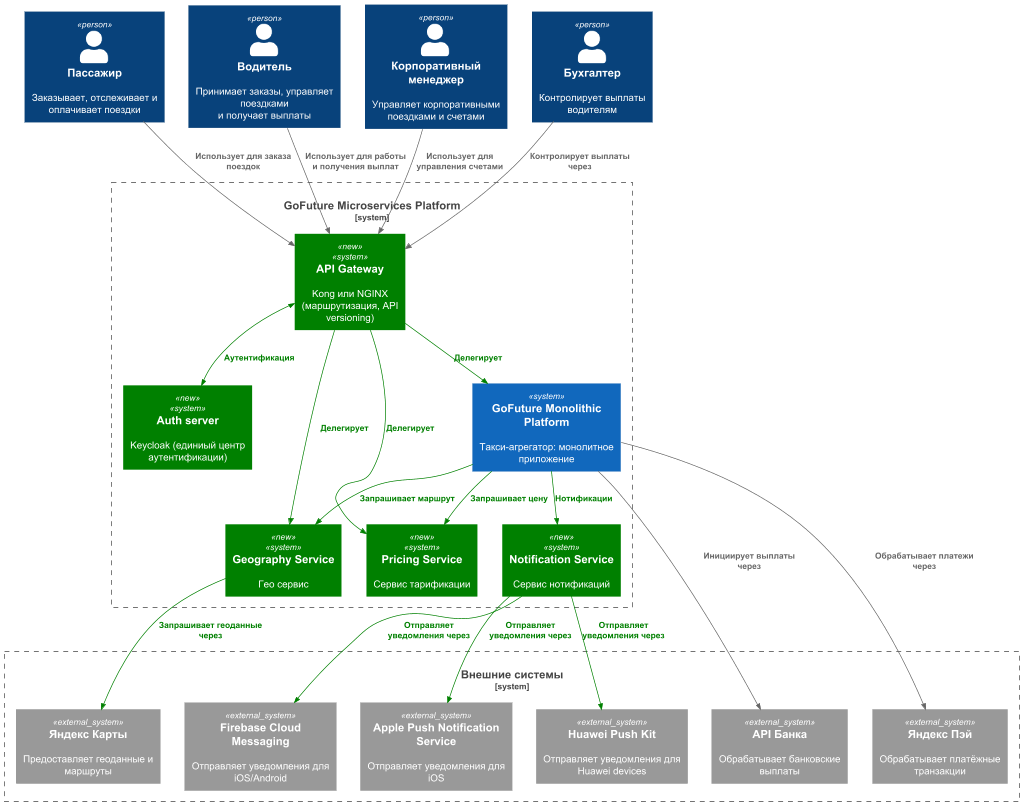

The diagram above was rendered by PlantUML. Its source (embedded in the PNG):
@startuml Context_Diagram_With_Payouts
!include https://raw.githubusercontent.com/plantuml-stdlib/C4-PlantUML/master/C4_Context.puml

AddRelTag("newRelColor", $lineColor="green",$textColor="green", $lineStyle=SolidLine())
AddSystemTag("new", $bgColor="green", $fontColor="white", $borderColor="green")

Person(passenger, "Пассажир", "Заказывает, отслеживает и оплачивает поездки")
Person(driver, "Водитель", "Принимает заказы, управляет поездками\nи получает выплаты") 
Person(manager, "Корпоративный менеджер", "Управляет корпоративными поездками и счетами")
Person(accountant, "Бухгалтер", "Контролирует выплаты водителям")

System_Boundary(go_future_sys, "GoFuture Microservices Platform") {
  System(api_gateway, "API Gateway", "Kong или NGINX (маршрутизация, API versioning)", $tags="new")
  System(auth_server, "Auth server", "Keycloak (единиый центр аутентификации)", $tags="new")
  System(go_future, "GoFuture Monolithic Platform", "Такси-агрегатор: монолитное приложение")
  System(notification_service, "Notification Service", "Сервис нотификаций", $tags="new")
  System(geo_service, "Geography Service", "Гео сервис", $tags="new")
  System(pricing_service, "Pricing Service", "Сервис тарификации", $tags="new")
}

System_Boundary(ext_sys, "Внешние системы") {
  System_Ext(yandex_pay, "Яндекс Пэй", "Обрабатывает платёжные транзакции")
  System_Ext(yandex_maps, "Яндекс Карты", "Предоставляет геоданные и маршруты")
  System_Ext(fcm, "Firebase Cloud Messaging", "Отправляет уведомления для iOS/Android")
  System_Ext(apns, "Apple Push Notification Service", "Отправляет уведомления для iOS")
  System_Ext(huawei_push, "Huawei Push Kit", "Отправляет уведомления для Huawei devices")
  System_Ext(bank_api, "API Банка", "Обрабатывает банковские выплаты")
}

Rel(passenger, api_gateway, "Использует для заказа поездок")
Rel(driver, api_gateway, "Использует для работы и получения выплат")
Rel(manager, api_gateway, "Использует для управления счетами")
Rel(accountant, api_gateway, "Контролирует выплаты через")

BiRel(api_gateway, auth_server, "Аутентификация", $tags="newRelColor")
Rel(api_gateway, go_future, "Делегирует", $tags="newRelColor")
Rel(go_future, notification_service, "Нотификации", $tags="newRelColor")
Rel(api_gateway, geo_service, "Делегирует", $tags="newRelColor")
Rel(go_future, geo_service, "Запрашивает маршрут", $tags="newRelColor")
Rel(api_gateway, pricing_service, "Делегирует", $tags="newRelColor")
Rel(go_future, pricing_service, "Запрашивает цену", $tags="newRelColor")

Rel(go_future, yandex_pay, "Обрабатывает платежи через")
Rel(geo_service, yandex_maps, "Запрашивает геоданные через", $tags="newRelColor")
Rel(notification_service, fcm, "Отправляет уведомления через", $tags="newRelColor")
Rel(notification_service, apns, "Отправляет уведомления через", $tags="newRelColor")
Rel(notification_service, huawei_push, "Отправляет уведомления через", $tags="newRelColor")
Rel(go_future, bank_api, "Инициирует выплаты через")

@enduml